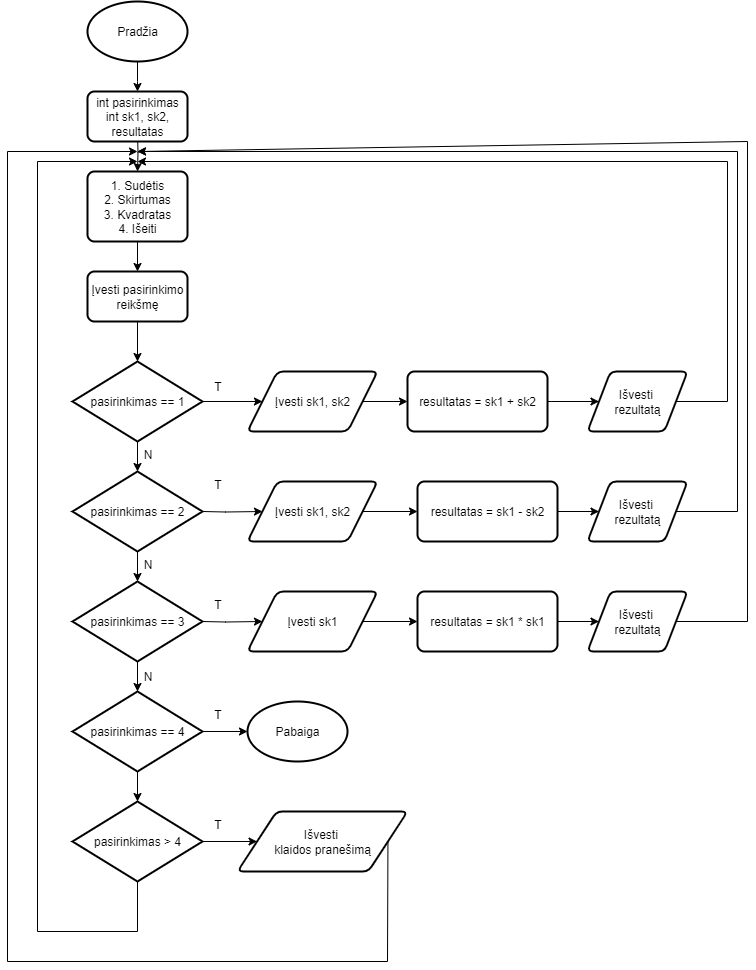

The diagram above was exported from draw.io. Its source (the exported page's mxGraphModel, read from the mxfile embedded in the PNG):
<mxGraphModel dx="786" dy="505" grid="1" gridSize="10" guides="1" tooltips="1" connect="1" arrows="1" fold="1" page="1" pageScale="1" pageWidth="850" pageHeight="1100" math="0" shadow="0">
  <root>
    <mxCell id="0" />
    <mxCell id="1" parent="0" />
    <mxCell id="LBcl82EEahd6yy0ldh83-3" value="" style="edgeStyle=orthogonalEdgeStyle;rounded=0;orthogonalLoop=1;jettySize=auto;html=1;" parent="1" source="LBcl82EEahd6yy0ldh83-1" edge="1">
      <mxGeometry relative="1" as="geometry">
        <mxPoint x="170" y="160" as="targetPoint" />
      </mxGeometry>
    </mxCell>
    <mxCell id="LBcl82EEahd6yy0ldh83-1" value="Pradžia" style="strokeWidth=2;html=1;shape=mxgraph.flowchart.start_1;whiteSpace=wrap;" parent="1" vertex="1">
      <mxGeometry x="120" y="70" width="100" height="60" as="geometry" />
    </mxCell>
    <mxCell id="LBcl82EEahd6yy0ldh83-15" value="" style="edgeStyle=orthogonalEdgeStyle;rounded=0;orthogonalLoop=1;jettySize=auto;html=1;" parent="1" target="LBcl82EEahd6yy0ldh83-14" edge="1">
      <mxGeometry relative="1" as="geometry">
        <mxPoint x="170" y="200" as="sourcePoint" />
      </mxGeometry>
    </mxCell>
    <mxCell id="LBcl82EEahd6yy0ldh83-9" value="" style="edgeStyle=orthogonalEdgeStyle;rounded=0;orthogonalLoop=1;jettySize=auto;html=1;" parent="1" source="LBcl82EEahd6yy0ldh83-6" target="LBcl82EEahd6yy0ldh83-8" edge="1">
      <mxGeometry relative="1" as="geometry" />
    </mxCell>
    <mxCell id="LBcl82EEahd6yy0ldh83-6" value="Įvesti pasirinkimo reikšmę" style="rounded=1;whiteSpace=wrap;html=1;absoluteArcSize=1;arcSize=14;strokeWidth=2;" parent="1" vertex="1">
      <mxGeometry x="120" y="340" width="100" height="50" as="geometry" />
    </mxCell>
    <mxCell id="LBcl82EEahd6yy0ldh83-27" value="" style="edgeStyle=orthogonalEdgeStyle;rounded=0;orthogonalLoop=1;jettySize=auto;html=1;" parent="1" source="LBcl82EEahd6yy0ldh83-8" target="LBcl82EEahd6yy0ldh83-26" edge="1">
      <mxGeometry relative="1" as="geometry" />
    </mxCell>
    <mxCell id="LBcl82EEahd6yy0ldh83-8" value="pasirinkimas == 1" style="strokeWidth=2;html=1;shape=mxgraph.flowchart.decision;whiteSpace=wrap;" parent="1" vertex="1">
      <mxGeometry x="105" y="430" width="130" height="80" as="geometry" />
    </mxCell>
    <mxCell id="LBcl82EEahd6yy0ldh83-19" value="" style="edgeStyle=orthogonalEdgeStyle;rounded=0;orthogonalLoop=1;jettySize=auto;html=1;" parent="1" source="LBcl82EEahd6yy0ldh83-8" target="LBcl82EEahd6yy0ldh83-13" edge="1">
      <mxGeometry relative="1" as="geometry">
        <Array as="points" />
      </mxGeometry>
    </mxCell>
    <mxCell id="LBcl82EEahd6yy0ldh83-12" value="T" style="text;html=1;align=center;verticalAlign=middle;resizable=0;points=[];autosize=1;strokeColor=none;fillColor=none;" parent="1" vertex="1">
      <mxGeometry x="235" y="440" width="30" height="30" as="geometry" />
    </mxCell>
    <mxCell id="LBcl82EEahd6yy0ldh83-21" value="" style="edgeStyle=orthogonalEdgeStyle;rounded=0;orthogonalLoop=1;jettySize=auto;html=1;" parent="1" source="LBcl82EEahd6yy0ldh83-13" target="LBcl82EEahd6yy0ldh83-20" edge="1">
      <mxGeometry relative="1" as="geometry" />
    </mxCell>
    <mxCell id="LBcl82EEahd6yy0ldh83-13" value="Įvesti sk1, sk2" style="shape=parallelogram;html=1;strokeWidth=2;perimeter=parallelogramPerimeter;whiteSpace=wrap;rounded=1;arcSize=12;size=0.23;" parent="1" vertex="1">
      <mxGeometry x="280" y="440" width="130" height="60" as="geometry" />
    </mxCell>
    <mxCell id="LBcl82EEahd6yy0ldh83-16" value="" style="edgeStyle=orthogonalEdgeStyle;rounded=0;orthogonalLoop=1;jettySize=auto;html=1;" parent="1" source="LBcl82EEahd6yy0ldh83-14" target="LBcl82EEahd6yy0ldh83-6" edge="1">
      <mxGeometry relative="1" as="geometry" />
    </mxCell>
    <mxCell id="LBcl82EEahd6yy0ldh83-14" value="1. Sudėtis&lt;div&gt;2. Skirtumas&lt;/div&gt;&lt;div&gt;3. Kvadratas&lt;/div&gt;&lt;div&gt;4. Išeiti&lt;/div&gt;" style="rounded=1;whiteSpace=wrap;html=1;absoluteArcSize=1;arcSize=14;strokeWidth=2;" parent="1" vertex="1">
      <mxGeometry x="120" y="240" width="100" height="70" as="geometry" />
    </mxCell>
    <mxCell id="LBcl82EEahd6yy0ldh83-17" value="int pasirinkimas&lt;div&gt;int sk1, sk2, resultatas&lt;/div&gt;" style="rounded=1;whiteSpace=wrap;html=1;absoluteArcSize=1;arcSize=14;strokeWidth=2;" parent="1" vertex="1">
      <mxGeometry x="120" y="160" width="100" height="50" as="geometry" />
    </mxCell>
    <mxCell id="LBcl82EEahd6yy0ldh83-23" value="" style="edgeStyle=orthogonalEdgeStyle;rounded=0;orthogonalLoop=1;jettySize=auto;html=1;" parent="1" source="LBcl82EEahd6yy0ldh83-20" target="LBcl82EEahd6yy0ldh83-22" edge="1">
      <mxGeometry relative="1" as="geometry" />
    </mxCell>
    <mxCell id="LBcl82EEahd6yy0ldh83-20" value="resultatas = sk1 + sk2" style="rounded=1;whiteSpace=wrap;html=1;absoluteArcSize=1;arcSize=14;strokeWidth=2;" parent="1" vertex="1">
      <mxGeometry x="440" y="440" width="140" height="60" as="geometry" />
    </mxCell>
    <mxCell id="LBcl82EEahd6yy0ldh83-22" value="Išvesti&amp;nbsp;&lt;div&gt;rezultatą&lt;/div&gt;" style="shape=parallelogram;html=1;strokeWidth=2;perimeter=parallelogramPerimeter;whiteSpace=wrap;rounded=1;arcSize=12;size=0.23;" parent="1" vertex="1">
      <mxGeometry x="620" y="440" width="100" height="60" as="geometry" />
    </mxCell>
    <mxCell id="LBcl82EEahd6yy0ldh83-24" value="" style="endArrow=classic;html=1;rounded=0;exitX=1;exitY=0.5;exitDx=0;exitDy=0;" parent="1" source="LBcl82EEahd6yy0ldh83-22" edge="1">
      <mxGeometry width="50" height="50" relative="1" as="geometry">
        <mxPoint x="470" y="330" as="sourcePoint" />
        <mxPoint x="170" y="230" as="targetPoint" />
        <Array as="points">
          <mxPoint x="760" y="470" />
          <mxPoint x="760" y="230" />
        </Array>
      </mxGeometry>
    </mxCell>
    <mxCell id="LBcl82EEahd6yy0ldh83-37" value="" style="edgeStyle=orthogonalEdgeStyle;rounded=0;orthogonalLoop=1;jettySize=auto;html=1;" parent="1" source="LBcl82EEahd6yy0ldh83-26" target="LBcl82EEahd6yy0ldh83-36" edge="1">
      <mxGeometry relative="1" as="geometry" />
    </mxCell>
    <mxCell id="LBcl82EEahd6yy0ldh83-26" value="pasirinkimas == 2" style="strokeWidth=2;html=1;shape=mxgraph.flowchart.decision;whiteSpace=wrap;" parent="1" vertex="1">
      <mxGeometry x="105" y="540" width="130" height="80" as="geometry" />
    </mxCell>
    <mxCell id="LBcl82EEahd6yy0ldh83-28" value="N" style="text;html=1;align=center;verticalAlign=middle;resizable=0;points=[];autosize=1;strokeColor=none;fillColor=none;" parent="1" vertex="1">
      <mxGeometry x="165" y="508" width="30" height="30" as="geometry" />
    </mxCell>
    <mxCell id="LBcl82EEahd6yy0ldh83-29" value="" style="edgeStyle=orthogonalEdgeStyle;rounded=0;orthogonalLoop=1;jettySize=auto;html=1;" parent="1" target="LBcl82EEahd6yy0ldh83-30" edge="1">
      <mxGeometry relative="1" as="geometry">
        <mxPoint x="235" y="580" as="sourcePoint" />
        <Array as="points" />
      </mxGeometry>
    </mxCell>
    <mxCell id="LBcl82EEahd6yy0ldh83-32" value="" style="edgeStyle=orthogonalEdgeStyle;rounded=0;orthogonalLoop=1;jettySize=auto;html=1;" parent="1" source="LBcl82EEahd6yy0ldh83-30" target="LBcl82EEahd6yy0ldh83-31" edge="1">
      <mxGeometry relative="1" as="geometry" />
    </mxCell>
    <mxCell id="LBcl82EEahd6yy0ldh83-30" value="Įvesti sk1, sk2" style="shape=parallelogram;html=1;strokeWidth=2;perimeter=parallelogramPerimeter;whiteSpace=wrap;rounded=1;arcSize=12;size=0.23;" parent="1" vertex="1">
      <mxGeometry x="280" y="550" width="130" height="60" as="geometry" />
    </mxCell>
    <mxCell id="LBcl82EEahd6yy0ldh83-34" value="" style="edgeStyle=orthogonalEdgeStyle;rounded=0;orthogonalLoop=1;jettySize=auto;html=1;" parent="1" source="LBcl82EEahd6yy0ldh83-31" target="LBcl82EEahd6yy0ldh83-33" edge="1">
      <mxGeometry relative="1" as="geometry" />
    </mxCell>
    <mxCell id="LBcl82EEahd6yy0ldh83-31" value="resultatas = sk1 - sk2" style="rounded=1;whiteSpace=wrap;html=1;absoluteArcSize=1;arcSize=14;strokeWidth=2;" parent="1" vertex="1">
      <mxGeometry x="450" y="550" width="140" height="60" as="geometry" />
    </mxCell>
    <mxCell id="LBcl82EEahd6yy0ldh83-33" value="Išvesti&amp;nbsp;&lt;div&gt;rezultatą&lt;/div&gt;" style="shape=parallelogram;html=1;strokeWidth=2;perimeter=parallelogramPerimeter;whiteSpace=wrap;rounded=1;arcSize=12;size=0.23;" parent="1" vertex="1">
      <mxGeometry x="620" y="550" width="100" height="60" as="geometry" />
    </mxCell>
    <mxCell id="LBcl82EEahd6yy0ldh83-35" value="" style="endArrow=classic;html=1;rounded=0;exitX=1;exitY=0.5;exitDx=0;exitDy=0;" parent="1" source="LBcl82EEahd6yy0ldh83-33" edge="1">
      <mxGeometry width="50" height="50" relative="1" as="geometry">
        <mxPoint x="470" y="530" as="sourcePoint" />
        <mxPoint x="170" y="220" as="targetPoint" />
        <Array as="points">
          <mxPoint x="770" y="580" />
          <mxPoint x="770" y="220" />
        </Array>
      </mxGeometry>
    </mxCell>
    <mxCell id="LBcl82EEahd6yy0ldh83-47" value="" style="edgeStyle=orthogonalEdgeStyle;rounded=0;orthogonalLoop=1;jettySize=auto;html=1;" parent="1" source="LBcl82EEahd6yy0ldh83-36" target="LBcl82EEahd6yy0ldh83-46" edge="1">
      <mxGeometry relative="1" as="geometry" />
    </mxCell>
    <mxCell id="LBcl82EEahd6yy0ldh83-36" value="pasirinkimas == 3" style="strokeWidth=2;html=1;shape=mxgraph.flowchart.decision;whiteSpace=wrap;" parent="1" vertex="1">
      <mxGeometry x="105" y="650" width="130" height="80" as="geometry" />
    </mxCell>
    <mxCell id="LBcl82EEahd6yy0ldh83-38" value="N" style="text;html=1;align=center;verticalAlign=middle;resizable=0;points=[];autosize=1;strokeColor=none;fillColor=none;" parent="1" vertex="1">
      <mxGeometry x="165" y="618" width="30" height="30" as="geometry" />
    </mxCell>
    <mxCell id="LBcl82EEahd6yy0ldh83-39" value="" style="edgeStyle=orthogonalEdgeStyle;rounded=0;orthogonalLoop=1;jettySize=auto;html=1;" parent="1" target="LBcl82EEahd6yy0ldh83-41" edge="1">
      <mxGeometry relative="1" as="geometry">
        <mxPoint x="235" y="690" as="sourcePoint" />
        <Array as="points" />
      </mxGeometry>
    </mxCell>
    <mxCell id="LBcl82EEahd6yy0ldh83-40" value="" style="edgeStyle=orthogonalEdgeStyle;rounded=0;orthogonalLoop=1;jettySize=auto;html=1;" parent="1" source="LBcl82EEahd6yy0ldh83-41" target="LBcl82EEahd6yy0ldh83-42" edge="1">
      <mxGeometry relative="1" as="geometry" />
    </mxCell>
    <mxCell id="LBcl82EEahd6yy0ldh83-41" value="Įvesti sk1" style="shape=parallelogram;html=1;strokeWidth=2;perimeter=parallelogramPerimeter;whiteSpace=wrap;rounded=1;arcSize=12;size=0.23;" parent="1" vertex="1">
      <mxGeometry x="280" y="660" width="130" height="60" as="geometry" />
    </mxCell>
    <mxCell id="LBcl82EEahd6yy0ldh83-44" value="" style="edgeStyle=orthogonalEdgeStyle;rounded=0;orthogonalLoop=1;jettySize=auto;html=1;" parent="1" source="LBcl82EEahd6yy0ldh83-42" target="LBcl82EEahd6yy0ldh83-43" edge="1">
      <mxGeometry relative="1" as="geometry" />
    </mxCell>
    <mxCell id="LBcl82EEahd6yy0ldh83-42" value="resultatas = sk1 * sk1" style="rounded=1;whiteSpace=wrap;html=1;absoluteArcSize=1;arcSize=14;strokeWidth=2;" parent="1" vertex="1">
      <mxGeometry x="450" y="660" width="140" height="60" as="geometry" />
    </mxCell>
    <mxCell id="LBcl82EEahd6yy0ldh83-43" value="Išvesti&amp;nbsp;&lt;div&gt;rezultatą&lt;/div&gt;" style="shape=parallelogram;html=1;strokeWidth=2;perimeter=parallelogramPerimeter;whiteSpace=wrap;rounded=1;arcSize=12;size=0.23;" parent="1" vertex="1">
      <mxGeometry x="620" y="660" width="100" height="60" as="geometry" />
    </mxCell>
    <mxCell id="LBcl82EEahd6yy0ldh83-45" value="" style="endArrow=classic;html=1;rounded=0;exitX=1;exitY=0.5;exitDx=0;exitDy=0;" parent="1" source="LBcl82EEahd6yy0ldh83-43" edge="1">
      <mxGeometry width="50" height="50" relative="1" as="geometry">
        <mxPoint x="470" y="530" as="sourcePoint" />
        <mxPoint x="170" y="220" as="targetPoint" />
        <Array as="points">
          <mxPoint x="780" y="690" />
          <mxPoint x="780" y="210" />
        </Array>
      </mxGeometry>
    </mxCell>
    <mxCell id="LBcl82EEahd6yy0ldh83-50" value="" style="edgeStyle=orthogonalEdgeStyle;rounded=0;orthogonalLoop=1;jettySize=auto;html=1;" parent="1" source="LBcl82EEahd6yy0ldh83-46" target="LBcl82EEahd6yy0ldh83-49" edge="1">
      <mxGeometry relative="1" as="geometry" />
    </mxCell>
    <mxCell id="LBcl82EEahd6yy0ldh83-55" value="" style="edgeStyle=orthogonalEdgeStyle;rounded=0;orthogonalLoop=1;jettySize=auto;html=1;" parent="1" source="LBcl82EEahd6yy0ldh83-46" target="LBcl82EEahd6yy0ldh83-52" edge="1">
      <mxGeometry relative="1" as="geometry" />
    </mxCell>
    <mxCell id="LBcl82EEahd6yy0ldh83-46" value="pasirinkimas == 4" style="strokeWidth=2;html=1;shape=mxgraph.flowchart.decision;whiteSpace=wrap;" parent="1" vertex="1">
      <mxGeometry x="105" y="760" width="130" height="80" as="geometry" />
    </mxCell>
    <mxCell id="LBcl82EEahd6yy0ldh83-48" value="N" style="text;html=1;align=center;verticalAlign=middle;resizable=0;points=[];autosize=1;strokeColor=none;fillColor=none;" parent="1" vertex="1">
      <mxGeometry x="165" y="730" width="30" height="30" as="geometry" />
    </mxCell>
    <mxCell id="LBcl82EEahd6yy0ldh83-49" value="Pabaiga" style="strokeWidth=2;html=1;shape=mxgraph.flowchart.start_1;whiteSpace=wrap;" parent="1" vertex="1">
      <mxGeometry x="280" y="770" width="100" height="60" as="geometry" />
    </mxCell>
    <mxCell id="LBcl82EEahd6yy0ldh83-54" value="" style="edgeStyle=orthogonalEdgeStyle;rounded=0;orthogonalLoop=1;jettySize=auto;html=1;" parent="1" source="LBcl82EEahd6yy0ldh83-52" target="LBcl82EEahd6yy0ldh83-53" edge="1">
      <mxGeometry relative="1" as="geometry" />
    </mxCell>
    <mxCell id="LBcl82EEahd6yy0ldh83-52" value="pasirinkimas &amp;gt; 4" style="strokeWidth=2;html=1;shape=mxgraph.flowchart.decision;whiteSpace=wrap;" parent="1" vertex="1">
      <mxGeometry x="105" y="870" width="130" height="80" as="geometry" />
    </mxCell>
    <mxCell id="LBcl82EEahd6yy0ldh83-53" value="Išvesti&amp;nbsp;&lt;div&gt;klaidos pranešimą&lt;/div&gt;" style="shape=parallelogram;html=1;strokeWidth=2;perimeter=parallelogramPerimeter;whiteSpace=wrap;rounded=1;arcSize=12;size=0.23;" parent="1" vertex="1">
      <mxGeometry x="270" y="880" width="170" height="60" as="geometry" />
    </mxCell>
    <mxCell id="LBcl82EEahd6yy0ldh83-56" value="T" style="text;html=1;align=center;verticalAlign=middle;resizable=0;points=[];autosize=1;strokeColor=none;fillColor=none;" parent="1" vertex="1">
      <mxGeometry x="235" y="658" width="30" height="30" as="geometry" />
    </mxCell>
    <mxCell id="LBcl82EEahd6yy0ldh83-57" value="T" style="text;html=1;align=center;verticalAlign=middle;resizable=0;points=[];autosize=1;strokeColor=none;fillColor=none;" parent="1" vertex="1">
      <mxGeometry x="235" y="768" width="30" height="30" as="geometry" />
    </mxCell>
    <mxCell id="LBcl82EEahd6yy0ldh83-58" value="T" style="text;html=1;align=center;verticalAlign=middle;resizable=0;points=[];autosize=1;strokeColor=none;fillColor=none;" parent="1" vertex="1">
      <mxGeometry x="235" y="878" width="30" height="30" as="geometry" />
    </mxCell>
    <mxCell id="LBcl82EEahd6yy0ldh83-59" value="" style="endArrow=classic;html=1;rounded=0;exitX=1;exitY=0.5;exitDx=0;exitDy=0;" parent="1" source="LBcl82EEahd6yy0ldh83-53" edge="1">
      <mxGeometry width="50" height="50" relative="1" as="geometry">
        <mxPoint x="330" y="830" as="sourcePoint" />
        <mxPoint x="170" y="220" as="targetPoint" />
        <Array as="points">
          <mxPoint x="420" y="1030" />
          <mxPoint x="40" y="1030" />
          <mxPoint x="40" y="220" />
        </Array>
      </mxGeometry>
    </mxCell>
    <mxCell id="LBcl82EEahd6yy0ldh83-60" value="" style="endArrow=classic;html=1;rounded=0;exitX=0.5;exitY=1;exitDx=0;exitDy=0;exitPerimeter=0;" parent="1" source="LBcl82EEahd6yy0ldh83-52" edge="1">
      <mxGeometry width="50" height="50" relative="1" as="geometry">
        <mxPoint x="330" y="1030" as="sourcePoint" />
        <mxPoint x="170" y="230" as="targetPoint" />
        <Array as="points">
          <mxPoint x="170" y="1000" />
          <mxPoint x="70" y="1000" />
          <mxPoint x="70" y="230" />
        </Array>
      </mxGeometry>
    </mxCell>
    <mxCell id="LBcl82EEahd6yy0ldh83-61" value="T" style="text;html=1;align=center;verticalAlign=middle;resizable=0;points=[];autosize=1;strokeColor=none;fillColor=none;" parent="1" vertex="1">
      <mxGeometry x="235" y="538" width="30" height="30" as="geometry" />
    </mxCell>
  </root>
</mxGraphModel>